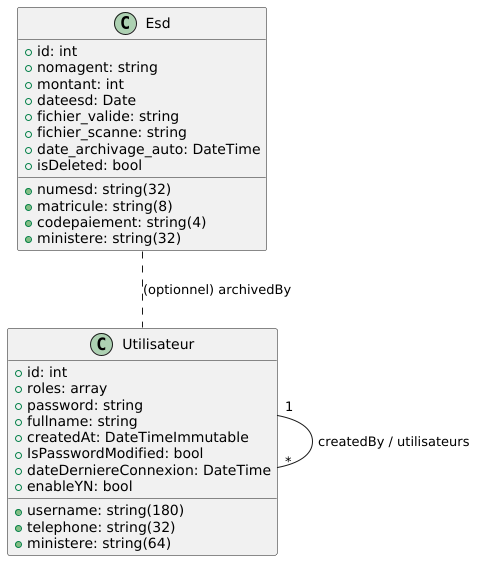

The diagram above was rendered by PlantUML. Its source (embedded in the PNG):
@startuml
' Diagramme de classes pour Archives ESD
class Esd {
  +id: int
  +numesd: string(32)
  +matricule: string(8)
  +nomagent: string
  +codepaiement: string(4)
  +montant: int
  +dateesd: Date
  +fichier_valide: string
  +fichier_scanne: string
  +date_archivage_auto: DateTime
  +isDeleted: bool
  +ministere: string(32)
}

class Utilisateur {
  +id: int
  +username: string(180)
  +roles: array
  +password: string
  +fullname: string
  +telephone: string(32)
  +ministere: string(64)
  +createdAt: DateTimeImmutable
  +IsPasswordModified: bool
  +dateDerniereConnexion: DateTime
  +enableYN: bool
}

' Relations
Utilisateur "1" -- "*" Utilisateur : createdBy / utilisateurs
Esd .. Utilisateur : (optionnel) archivedBy

@enduml